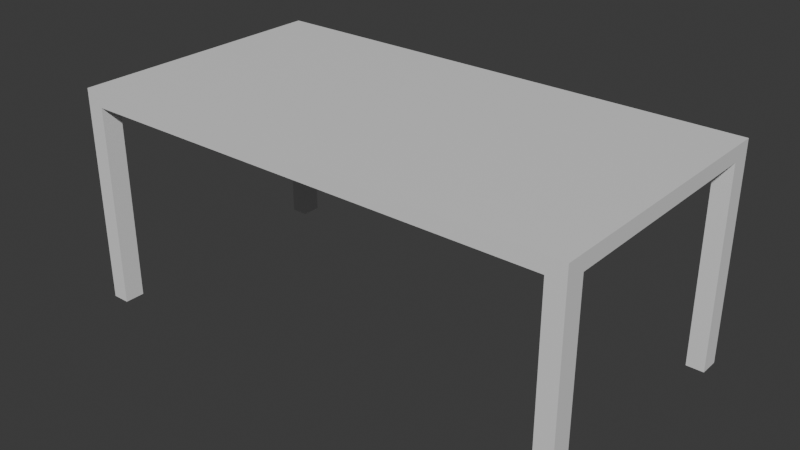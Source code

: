 # Source: table.blend  (saved by Blender 5.0.118; exported with 4.5.12 LTS)
import bpy
from mathutils import Matrix  # noqa: F401  (used for matrix-valued properties, if any)

bpy.ops.wm.read_factory_settings(use_empty=True)
scene = bpy.context.scene
scene.name = 'Scene'

# ---- collections
col_collection = bpy.data.collections.new('Collection'); scene.collection.children.link(col_collection)

# ---- materials (node trees are filled in below, after node groups)
mat_material = bpy.data.materials.new('Material')
mat_material.alpha_threshold = 0.0
mat_material.use_backface_culling_lightprobe_volume = False
mat_material.roughness = 0.5
mat_material.line_color = (0.0, 0.0, 0.0, 1.0)

# ---- material node trees
mat_material.use_nodes = True; mat_material.node_tree.nodes.clear()
_N = mat_material.node_tree.nodes; _L = mat_material.node_tree.links
n0 = _N.new('ShaderNodeOutputMaterial'); n0.name = 'Material Output'; n0.location = (200, 100)
n1 = _N.new('ShaderNodeBsdfPrincipled'); n1.name = 'Principled BSDF'; n1.location = (-200, 100)
_L.new(n1.outputs[0], n0.inputs[0])
n0.is_active_output = True

# ---- world
world_world = bpy.data.worlds.new('World'); scene.world = world_world
world_world.use_nodes = True; world_world.node_tree.nodes.clear()
_N = world_world.node_tree.nodes; _L = world_world.node_tree.links
n0 = _N.new('ShaderNodeOutputWorld'); n0.name = 'World Output'; n0.location = (200, 100)
n1 = _N.new('ShaderNodeBackground'); n1.name = 'Background'; n1.location = (-200, 100)
n1.inputs[0].default_value = (0.05088, 0.05088, 0.05088, 1.0)
_L.new(n1.outputs[0], n0.inputs[0])
n0.is_active_output = True
world_world.color = (0.05088, 0.05088, 0.05088)
world_world.sun_shadow_jitter_overblur = 0.0

# ---- meshes
me_cube = bpy.data.meshes.new('Cube')
me_cube.from_pydata([(1.0, 1.0, 1.0), (1.0, 1.0, -1.0), (1.0, -1.0, 1.0), (1.0, -1.0, -1.0), (-1.0, 1.0, 1.0), (-1.0, 1.0, -1.0), (-1.0, -1.0, 1.0), (-1.0, -1.0, -1.0), (0.9301, 1.0, -1.0), (-0.9301, 1.0, -1.0), (0.9301, -1.0, 1.0), (-0.9301, -1.0, 1.0), (-0.9301, -1.0, -1.0), (0.9301, -1.0, -1.0), (-0.9301, 1.0, 1.0), (0.9301, 1.0, 1.0), (-1.0, 0.8519, -1.0), (-1.0, -0.8519, -1.0), (1.0, 0.8519, 1.0), (1.0, -0.8519, 1.0), (-1.0, -0.8519, 1.0), (-1.0, 0.8519, 1.0), (1.0, -0.8519, -1.0), (1.0, 0.8519, -1.0), (-0.9301, 0.8519, -1.0), (-0.9301, -0.8519, -1.0), (0.9301, 0.8519, -1.0), (0.9301, -0.8519, -1.0), (0.9301, 0.8519, 1.0), (0.9301, -0.8519, 1.0), (-0.9301, 0.8519, 1.0), (-0.9301, -0.8519, 1.0), (-1.0, -0.8519, -28.03), (-1.0, -1.0, -28.03), (-0.9301, 1.0, -28.03), (-1.0, 1.0, -28.03), (0.9301, -1.0, -28.03), (1.0, -1.0, -28.03), (1.0, 0.8519, -28.03), (1.0, 1.0, -28.03), (0.9301, 1.0, -28.03), (-0.9301, -1.0, -28.03), (-0.9301, -0.8519, -28.03), (0.9301, -0.8519, -28.03), (-1.0, 0.8519, -28.03), (1.0, -0.8519, -28.03), (-0.9301, 0.8519, -28.03), (0.9301, 0.8519, -28.03), (-0.9301, 0.8519, -2.564), (-0.9301, -0.8519, -2.564), (0.9301, 0.8519, -2.564), (0.9301, -0.8519, -2.564)], [], [(31, 20, 6, 11), (12, 11, 6, 7), (16, 21, 4, 5), (16, 5, 35, 44), (22, 19, 2, 3), (8, 15, 0, 1), (5, 4, 14, 9), (9, 14, 15, 8), (24, 16, 44, 46), (25, 27, 13, 12), (3, 2, 10, 13), (13, 10, 11, 12), (19, 29, 10, 2), (29, 31, 11, 10), (15, 14, 30, 28), (28, 30, 31, 29), (0, 15, 28, 18), (18, 28, 29, 19), (9, 8, 26, 24), (26, 27, 51, 50), (8, 1, 39, 40), (16, 24, 25, 17), (1, 0, 18, 23), (23, 18, 19, 22), (22, 3, 37, 45), (26, 23, 22, 27), (7, 6, 20, 17), (17, 20, 21, 16), (14, 4, 21, 30), (30, 21, 20, 31), (43, 45, 37, 36), (32, 42, 41, 33), (35, 34, 46, 44), (40, 39, 38, 47), (9, 24, 46, 34), (17, 25, 42, 32), (25, 12, 41, 42), (7, 17, 32, 33), (3, 13, 36, 37), (13, 27, 43, 36), (26, 8, 40, 47), (5, 9, 34, 35), (12, 7, 33, 41), (23, 26, 47, 38), (27, 22, 45, 43), (1, 23, 38, 39), (48, 50, 51, 49), (25, 24, 48, 49), (24, 26, 50, 48), (27, 25, 49, 51)])
_uv = me_cube.uv_layers.new(name='UVMap')
_uv.uv.foreach_set('vector', [0.7917, 0.6667, 0.875, 0.6667, 0.875, 0.75, 0.7917, 0.75, 0.375, 0.9167, 0.625, 0.9167, 0.625, 1.0, 0.375, 1.0, 0.375, 0.1667, 0.625, 0.1667, 0.625, 0.25, 0.375, 0.25, 0.375, 0.1667, 0.375, 0.25, 0.375, 0.25, 0.375, 0.1667, 0.375, 0.6667, 0.625, 0.6667, 0.625, 0.75, 0.375, 0.75, 0.375, 0.4167, 0.625, 0.4167, 0.625, 0.5, 0.375, 0.5, 0.375, 0.25, 0.625, 0.25, 0.625, 0.3333, 0.375, 0.3333, 0.375, 0.3333, 0.625, 0.3333, 0.625, 0.4167, 0.375, 0.4167, 0.2083, 0.5833, 0.125, 0.5833, 0.125, 0.5833, 0.2083, 0.5833, 0.2083, 0.6667, 0.2917, 0.6667, 0.2917, 0.75, 0.2083, 0.75, 0.375, 0.75, 0.625, 0.75, 0.625, 0.8333, 0.375, 0.8333, 0.375, 0.8333, 0.625, 0.8333, 0.625, 0.9167, 0.375, 0.9167, 0.625, 0.6667, 0.7083, 0.6667, 0.7083, 0.75, 0.625, 0.75, 0.7083, 0.6667, 0.7917, 0.6667, 0.7917, 0.75, 0.7083, 0.75, 0.7083, 0.5, 0.7917, 0.5, 0.7917, 0.5833, 0.7083, 0.5833, 0.7083, 0.5833, 0.7917, 0.5833, 0.7917, 0.6667, 0.7083, 0.6667, 0.625, 0.5, 0.7083, 0.5, 0.7083, 0.5833, 0.625, 0.5833, 0.625, 0.5833, 0.7083, 0.5833, 0.7083, 0.6667, 0.625, 0.6667, 0.2083, 0.5, 0.2917, 0.5, 0.2917, 0.5833, 0.2083, 0.5833, 0.2917, 0.5833, 0.2917, 0.6667, 0.2917, 0.6667, 0.2917, 0.5833, 0.375, 0.4167, 0.375, 0.5, 0.375, 0.5, 0.375, 0.4167, 0.125, 0.5833, 0.2083, 0.5833, 0.2083, 0.6667, 0.125, 0.6667, 0.375, 0.5, 0.625, 0.5, 0.625, 0.5833, 0.375, 0.5833, 0.375, 0.5833, 0.625, 0.5833, 0.625, 0.6667, 0.375, 0.6667, 0.375, 0.6667, 0.375, 0.75, 0.375, 0.75, 0.375, 0.6667, 0.2917, 0.5833, 0.375, 0.5833, 0.375, 0.6667, 0.2917, 0.6667, 0.375, 0.0, 0.625, 0.0, 0.625, 0.08333, 0.375, 0.08333, 0.375, 0.08333, 0.625, 0.08333, 0.625, 0.1667, 0.375, 0.1667, 0.7917, 0.5, 0.875, 0.5, 0.875, 0.5833, 0.7917, 0.5833, 0.7917, 0.5833, 0.875, 0.5833, 0.875, 0.6667, 0.7917, 0.6667, 0.2917, 0.6667, 0.375, 0.6667, 0.375, 0.75, 0.2917, 0.75, 0.125, 0.6667, 0.2083, 0.6667, 0.2083, 0.75, 0.125, 0.75, 0.125, 0.5, 0.2083, 0.5, 0.2083, 0.5833, 0.125, 0.5833, 0.2917, 0.5, 0.375, 0.5, 0.375, 0.5833, 0.2917, 0.5833, 0.2083, 0.5, 0.2083, 0.5833, 0.2083, 0.5833, 0.2083, 0.5, 0.125, 0.6667, 0.2083, 0.6667, 0.2083, 0.6667, 0.125, 0.6667, 0.2083, 0.6667, 0.2083, 0.75, 0.2083, 0.75, 0.2083, 0.6667, 0.375, 0.0, 0.375, 0.08333, 0.375, 0.08333, 0.375, 0.0, 0.375, 0.75, 0.375, 0.8333, 0.375, 0.8333, 0.375, 0.75, 0.2917, 0.75, 0.2917, 0.6667, 0.2917, 0.6667, 0.2917, 0.75, 0.2917, 0.5833, 0.2917, 0.5, 0.2917, 0.5, 0.2917, 0.5833, 0.375, 0.25, 0.375, 0.3333, 0.375, 0.3333, 0.375, 0.25, 0.375, 0.9167, 0.375, 1.0, 0.375, 1.0, 0.375, 0.9167, 0.375, 0.5833, 0.2917, 0.5833, 0.2917, 0.5833, 0.375, 0.5833, 0.2917, 0.6667, 0.375, 0.6667, 0.375, 0.6667, 0.2917, 0.6667, 0.375, 0.5, 0.375, 0.5833, 0.375, 0.5833, 0.375, 0.5, 0.2083, 0.5833, 0.2917, 0.5833, 0.2917, 0.6667, 0.2083, 0.6667, 0.2083, 0.6667, 0.2083, 0.5833, 0.2083, 0.5833, 0.2083, 0.6667, 0.2083, 0.5833, 0.2917, 0.5833, 0.2917, 0.5833, 0.2083, 0.5833, 0.2917, 0.6667, 0.2083, 0.6667, 0.2083, 0.6667, 0.2917, 0.6667])
me_cube.materials.append(mat_material)
me_cube.use_mirror_vertex_groups = False
me_cube.update()

# ---- objects
ob_cube = bpy.data.objects.new('Cube', me_cube)

# ---- transforms, parenting, visibility, modifiers, constraints
ob_cube.location = (0.0, 0.0, 0.0)
ob_cube.scale = (3.393, 1.81, 0.1002)
ob_cube.lock_rotations_4d = False
ob_cube.empty_display_type = 'ARROWS'
ob_cube.lineart.crease_threshold = 0.0

# ---- collection membership
col_collection.objects.link(ob_cube)

# ---- scene / render settings (as saved in the file)
scene.frame_start = 1; scene.frame_end = 250; scene.frame_set(1)
scene.render.engine = 'BLENDER_EEVEE_NEXT'
scene.render.bake_bias = 0.0
scene.render.bake_samples = 0
scene.cycles.sampling_pattern = 'TABULATED_SOBOL'
scene.eevee.use_volume_custom_range = False
bpy.context.view_layer.update()

# ---- added for rendering (the .blend has no active camera and no usable light): camera, sun
cam_auto = bpy.data.cameras.new('AutoCamera')
cam_auto.lens = 50.0
cam_auto.sensor_width = 36.0
cam_auto.clip_end = 1000.0
ob_auto_camera = bpy.data.objects.new('AutoCamera', cam_auto)
scene.collection.objects.link(ob_auto_camera)
ob_auto_camera.location = (7.60941, -9.1313, 4.73252)
ob_auto_camera.rotation_euler = (1.09748, -7.21219e-08, 0.694738)
scene.camera = ob_auto_camera
light_auto_sun = bpy.data.lights.new('AutoSun', 'SUN')
light_auto_sun.energy = 3.0
light_auto_sun.angle = 0.0523599
ob_auto_sun = bpy.data.objects.new('AutoSun', light_auto_sun)
scene.collection.objects.link(ob_auto_sun)
ob_auto_sun.rotation_euler = (0.872665, 0.174533, 0.523599)
bpy.context.view_layer.update()

